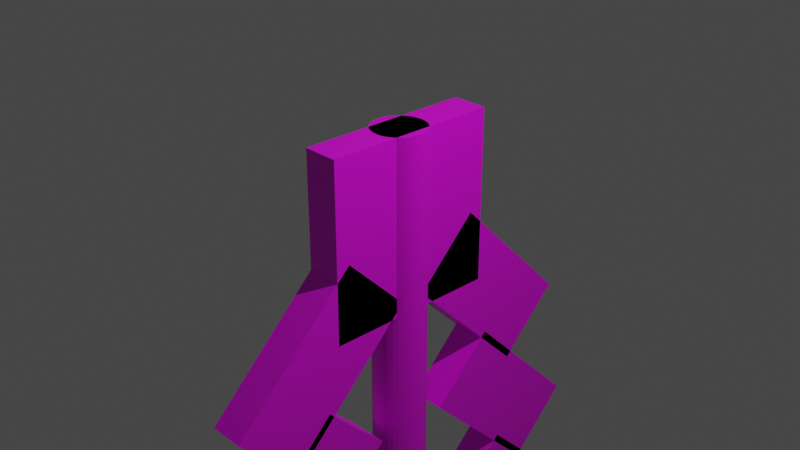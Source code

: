# Source: Gohei.blend  (saved by Blender 3.4.6; exported with 4.5.12 LTS)
import bpy
from mathutils import Matrix  # noqa: F401  (used for matrix-valued properties, if any)

bpy.ops.wm.read_factory_settings(use_empty=True)
scene = bpy.context.scene
scene.name = 'Scene'

# ---- collections
col_collection = bpy.data.collections.new('Collection'); scene.collection.children.link(col_collection)

# ---- images (referenced by path relative to the original .blend; pixels are not part of the script)
import os
ASSET_DIR = os.environ.get("B2B_ASSET_DIR", "")  # directory of the original .blend (textures are referenced by path, not embedded)
HERE = os.path.dirname(os.path.abspath(__file__))  # packed textures are extracted next to this script under _unpacked/

def load_image(name, relpath, width, height, colorspace="sRGB"):
    """Load a texture the original file referenced (path relative to the .blend, or extracted next to this script)."""
    p = next((c for c in (os.path.join(HERE, relpath), os.path.join(ASSET_DIR, relpath)) if relpath and os.path.exists(c)), "")
    if p:
        img = bpy.data.images.load(p, check_existing=True)
        img.name = name
    else:  # same state as the original file: an image datablock whose file is absent (Cycles renders it pink)
        img = bpy.data.images.new(name, width, height)
        img.source = "FILE"
        img.filepath = "//" + (relpath or name)
    img.colorspace_settings.name = colorspace
    return img
img_white_png = load_image('white.png', 'white.png', 1024, 1024, 'sRGB')
img_beige_png = load_image('beige.png', 'beige.png', 1024, 1024, 'sRGB')

# ---- materials (node trees are filled in below, after node groups)
mat_material_white = bpy.data.materials.new('Material.white')
mat_material_white.alpha_threshold = 0.0
mat_material_white.use_transparent_shadow = False
mat_material_white.roughness = 0.5
mat_material_white.line_color = (0.0, 0.0, 0.0, 1.0)
mat_material_beige = bpy.data.materials.new('Material.beige')
mat_material_beige.use_transparent_shadow = False

# ---- material node trees
mat_material_white.use_nodes = True; mat_material_white.node_tree.nodes.clear()
_N = mat_material_white.node_tree.nodes; _L = mat_material_white.node_tree.links
n0 = _N.new('ShaderNodeOutputMaterial'); n0.name = 'Material Output'; n0.location = (300, 300)
n1 = _N.new('ShaderNodeBsdfPrincipled'); n1.name = 'Principled BSDF'; n1.location = (10, 300)
n1.distribution = 'GGX'
n1.subsurface_method = 'RANDOM_WALK_SKIN'
n1.inputs[3].default_value = 1.45
n1.inputs[27].default_value = (0.0, 0.0, 0.0, 1.0)
n1.inputs[28].default_value = 1.0
n2 = _N.new('ShaderNodeTexImage'); n2.name = 'Image Texture'; n2.location = (-180, 271)
n2.image = img_white_png
_L.new(n1.outputs[0], n0.inputs[0])
_L.new(n2.outputs[0], n1.inputs[0])
n0.is_active_output = True
mat_material_beige.use_nodes = True; mat_material_beige.node_tree.nodes.clear()
_N = mat_material_beige.node_tree.nodes; _L = mat_material_beige.node_tree.links
n0 = _N.new('ShaderNodeBsdfPrincipled'); n0.name = 'Principled BSDF'; n0.location = (10, 300)
n0.distribution = 'GGX'
n0.subsurface_method = 'RANDOM_WALK_SKIN'
n0.inputs[3].default_value = 1.45
n0.inputs[27].default_value = (0.0, 0.0, 0.0, 1.0)
n0.inputs[28].default_value = 1.0
n1 = _N.new('ShaderNodeOutputMaterial'); n1.name = 'Material Output'; n1.location = (300, 300)
n2 = _N.new('ShaderNodeTexImage'); n2.name = 'Image Texture'; n2.location = (-280, 271)
n2.image = img_beige_png
_L.new(n0.outputs[0], n1.inputs[0])
_L.new(n2.outputs[0], n0.inputs[0])
n1.is_active_output = True

# ---- world
world_world = bpy.data.worlds.new('World'); scene.world = world_world
world_world.use_nodes = True; world_world.node_tree.nodes.clear()
_N = world_world.node_tree.nodes; _L = world_world.node_tree.links
n0 = _N.new('ShaderNodeOutputWorld'); n0.name = 'World Output'; n0.location = (300, 300)
n1 = _N.new('ShaderNodeBackground'); n1.name = 'Background'; n1.location = (10, 300)
n1.inputs[0].default_value = (0.05088, 0.05088, 0.05088, 1.0)
_L.new(n1.outputs[0], n0.inputs[0])
n0.is_active_output = True
world_world.color = (0.05088, 0.05088, 0.05088)
world_world.use_sun_shadow = False
world_world.sun_shadow_jitter_overblur = 0.0

# ---- cameras
cam_camera = bpy.data.cameras.new('Camera')
cam_camera.clip_end = 100.0
cam_camera.ortho_scale = 7.314

# ---- lights
light_light = bpy.data.lights.new('Light', 'POINT')
light_light.transmission_factor = 0.0
light_light.energy = 1000.0
light_light.shadow_soft_size = 0.1
light_light.shadow_maximum_resolution = 0.006
light_light.use_absolute_resolution = True

# ---- meshes
me_cube = bpy.data.meshes.new('Cube')
me_cube.from_pydata([(1.0, 1.0, 1.0), (1.0, 1.0, -1.0), (1.0, -1.0, 1.0), (1.0, -1.0, -1.0), (-1.0, 1.0, 1.0), (-1.0, 1.0, -1.0), (-1.0, -1.0, 1.0), (-1.0, -1.0, -1.0)], [], [(0, 4, 6, 2), (3, 2, 6, 7), (7, 6, 4, 5), (5, 1, 3, 7), (1, 0, 2, 3), (5, 4, 0, 1)])
_uv = me_cube.uv_layers.new(name='UVMap')
_uv.uv.foreach_set('vector', [0.625, 0.5, 0.875, 0.5, 0.875, 0.75, 0.625, 0.75, 0.375, 0.75, 0.625, 0.75, 0.625, 1.0, 0.375, 1.0, 0.375, 0.0, 0.625, 0.0, 0.625, 0.25, 0.375, 0.25, 0.125, 0.5, 0.375, 0.5, 0.375, 0.75, 0.125, 0.75, 0.375, 0.5, 0.625, 0.5, 0.625, 0.75, 0.375, 0.75, 0.375, 0.25, 0.625, 0.25, 0.625, 0.5, 0.375, 0.5])
me_cube.materials.append(mat_material_white)
me_cube.use_mirror_vertex_groups = False
me_cube.update()
me_cube_001 = bpy.data.meshes.new('Cube.001')
me_cube_001.from_pydata([(1.0, 1.0, 1.0), (1.0, 1.0, -1.0), (1.0, -1.0, 1.0), (1.0, -1.0, -1.0), (-1.0, 1.0, 1.0), (-1.0, 1.0, -1.0), (-1.0, -1.0, 1.0), (-1.0, -1.0, -1.0)], [], [(0, 4, 6, 2), (3, 2, 6, 7), (7, 6, 4, 5), (5, 1, 3, 7), (1, 0, 2, 3), (5, 4, 0, 1)])
_uv = me_cube_001.uv_layers.new(name='UVMap')
_uv.uv.foreach_set('vector', [0.625, 0.5, 0.875, 0.5, 0.875, 0.75, 0.625, 0.75, 0.375, 0.75, 0.625, 0.75, 0.625, 1.0, 0.375, 1.0, 0.375, 0.0, 0.625, 0.0, 0.625, 0.25, 0.375, 0.25, 0.125, 0.5, 0.375, 0.5, 0.375, 0.75, 0.125, 0.75, 0.375, 0.5, 0.625, 0.5, 0.625, 0.75, 0.375, 0.75, 0.375, 0.25, 0.625, 0.25, 0.625, 0.5, 0.375, 0.5])
me_cube_001.materials.append(mat_material_white)
me_cube_001.use_mirror_vertex_groups = False
me_cube_001.update()
me_cube_003 = bpy.data.meshes.new('Cube.003')
me_cube_003.from_pydata([(1.0, 1.0, 1.0), (1.0, 1.0, -1.0), (1.0, -1.0, 1.0), (1.0, -1.0, -1.0), (-1.0, 1.0, 1.0), (-1.0, 1.0, -1.0), (-1.0, -1.0, 1.0), (-1.0, -1.0, -1.0)], [], [(0, 4, 6, 2), (3, 2, 6, 7), (7, 6, 4, 5), (5, 1, 3, 7), (1, 0, 2, 3), (5, 4, 0, 1)])
_uv = me_cube_003.uv_layers.new(name='UVMap')
_uv.uv.foreach_set('vector', [0.625, 0.5, 0.875, 0.5, 0.875, 0.75, 0.625, 0.75, 0.375, 0.75, 0.625, 0.75, 0.625, 1.0, 0.375, 1.0, 0.375, 0.0, 0.625, 0.0, 0.625, 0.25, 0.375, 0.25, 0.125, 0.5, 0.375, 0.5, 0.375, 0.75, 0.125, 0.75, 0.375, 0.5, 0.625, 0.5, 0.625, 0.75, 0.375, 0.75, 0.375, 0.25, 0.625, 0.25, 0.625, 0.5, 0.375, 0.5])
me_cube_003.materials.append(mat_material_white)
me_cube_003.use_mirror_vertex_groups = False
me_cube_003.update()
me_cube_004 = bpy.data.meshes.new('Cube.004')
me_cube_004.from_pydata([(1.0, 1.0, 1.0), (1.0, 1.0, -1.0), (1.0, -1.0, 1.0), (1.0, -1.0, -1.0), (-1.0, 1.0, 1.0), (-1.0, 1.0, -1.0), (-1.0, -1.0, 1.0), (-1.0, -1.0, -1.0)], [], [(0, 4, 6, 2), (3, 2, 6, 7), (7, 6, 4, 5), (5, 1, 3, 7), (1, 0, 2, 3), (5, 4, 0, 1)])
_uv = me_cube_004.uv_layers.new(name='UVMap')
_uv.uv.foreach_set('vector', [0.625, 0.5, 0.875, 0.5, 0.875, 0.75, 0.625, 0.75, 0.375, 0.75, 0.625, 0.75, 0.625, 1.0, 0.375, 1.0, 0.375, 0.0, 0.625, 0.0, 0.625, 0.25, 0.375, 0.25, 0.125, 0.5, 0.375, 0.5, 0.375, 0.75, 0.125, 0.75, 0.375, 0.5, 0.625, 0.5, 0.625, 0.75, 0.375, 0.75, 0.375, 0.25, 0.625, 0.25, 0.625, 0.5, 0.375, 0.5])
me_cube_004.materials.append(mat_material_white)
me_cube_004.use_mirror_vertex_groups = False
me_cube_004.update()
me_cube_005 = bpy.data.meshes.new('Cube.005')
me_cube_005.from_pydata([(1.0, 1.0, 1.0), (1.0, 1.0, -1.0), (1.0, -1.0, 1.0), (1.0, -1.0, -1.0), (-1.0, 1.0, 1.0), (-1.0, 1.0, -1.0), (-1.0, -1.0, 1.0), (-1.0, -1.0, -1.0)], [], [(0, 4, 6, 2), (3, 2, 6, 7), (7, 6, 4, 5), (5, 1, 3, 7), (1, 0, 2, 3), (5, 4, 0, 1)])
_uv = me_cube_005.uv_layers.new(name='UVMap')
_uv.uv.foreach_set('vector', [0.625, 0.5, 0.875, 0.5, 0.875, 0.75, 0.625, 0.75, 0.375, 0.75, 0.625, 0.75, 0.625, 1.0, 0.375, 1.0, 0.375, 0.0, 0.625, 0.0, 0.625, 0.25, 0.375, 0.25, 0.125, 0.5, 0.375, 0.5, 0.375, 0.75, 0.125, 0.75, 0.375, 0.5, 0.625, 0.5, 0.625, 0.75, 0.375, 0.75, 0.375, 0.25, 0.625, 0.25, 0.625, 0.5, 0.375, 0.5])
me_cube_005.materials.append(mat_material_white)
me_cube_005.use_mirror_vertex_groups = False
me_cube_005.update()
me_cube_006 = bpy.data.meshes.new('Cube.006')
me_cube_006.from_pydata([(1.0, 1.0, 1.0), (1.0, 1.0, -1.0), (1.0, -1.0, 1.0), (1.0, -1.0, -1.0), (-1.0, 1.0, 1.0), (-1.0, 1.0, -1.0), (-1.0, -1.0, 1.0), (-1.0, -1.0, -1.0)], [], [(0, 4, 6, 2), (3, 2, 6, 7), (7, 6, 4, 5), (5, 1, 3, 7), (1, 0, 2, 3), (5, 4, 0, 1)])
_uv = me_cube_006.uv_layers.new(name='UVMap')
_uv.uv.foreach_set('vector', [0.625, 0.5, 0.875, 0.5, 0.875, 0.75, 0.625, 0.75, 0.375, 0.75, 0.625, 0.75, 0.625, 1.0, 0.375, 1.0, 0.375, 0.0, 0.625, 0.0, 0.625, 0.25, 0.375, 0.25, 0.125, 0.5, 0.375, 0.5, 0.375, 0.75, 0.125, 0.75, 0.375, 0.5, 0.625, 0.5, 0.625, 0.75, 0.375, 0.75, 0.375, 0.25, 0.625, 0.25, 0.625, 0.5, 0.375, 0.5])
me_cube_006.materials.append(mat_material_white)
me_cube_006.use_mirror_vertex_groups = False
me_cube_006.update()
me_cube_007 = bpy.data.meshes.new('Cube.007')
me_cube_007.from_pydata([(1.0, 1.0, 1.0), (1.0, 1.0, -1.0), (1.0, -1.0, 1.0), (1.0, -1.0, -1.0), (-1.0, 1.0, 1.0), (-1.0, 1.0, -1.0), (-1.0, -1.0, 1.0), (-1.0, -1.0, -1.0)], [], [(0, 4, 6, 2), (3, 2, 6, 7), (7, 6, 4, 5), (5, 1, 3, 7), (1, 0, 2, 3), (5, 4, 0, 1)])
_uv = me_cube_007.uv_layers.new(name='UVMap')
_uv.uv.foreach_set('vector', [0.625, 0.5, 0.875, 0.5, 0.875, 0.75, 0.625, 0.75, 0.375, 0.75, 0.625, 0.75, 0.625, 1.0, 0.375, 1.0, 0.375, 0.0, 0.625, 0.0, 0.625, 0.25, 0.375, 0.25, 0.125, 0.5, 0.375, 0.5, 0.375, 0.75, 0.125, 0.75, 0.375, 0.5, 0.625, 0.5, 0.625, 0.75, 0.375, 0.75, 0.375, 0.25, 0.625, 0.25, 0.625, 0.5, 0.375, 0.5])
me_cube_007.materials.append(mat_material_white)
me_cube_007.use_mirror_vertex_groups = False
me_cube_007.update()
me_cube_008 = bpy.data.meshes.new('Cube.008')
me_cube_008.from_pydata([(1.0, 1.0, 1.0), (1.0, 1.0, -1.0), (1.0, -1.0, 1.0), (1.0, -1.0, -1.0), (-1.0, 1.0, 1.0), (-1.0, 1.0, -1.0), (-1.0, -1.0, 1.0), (-1.0, -1.0, -1.0)], [], [(0, 4, 6, 2), (3, 2, 6, 7), (7, 6, 4, 5), (5, 1, 3, 7), (1, 0, 2, 3), (5, 4, 0, 1)])
_uv = me_cube_008.uv_layers.new(name='UVMap')
_uv.uv.foreach_set('vector', [0.625, 0.5, 0.875, 0.5, 0.875, 0.75, 0.625, 0.75, 0.375, 0.75, 0.625, 0.75, 0.625, 1.0, 0.375, 1.0, 0.375, 0.0, 0.625, 0.0, 0.625, 0.25, 0.375, 0.25, 0.125, 0.5, 0.375, 0.5, 0.375, 0.75, 0.125, 0.75, 0.375, 0.5, 0.625, 0.5, 0.625, 0.75, 0.375, 0.75, 0.375, 0.25, 0.625, 0.25, 0.625, 0.5, 0.375, 0.5])
me_cube_008.materials.append(mat_material_white)
me_cube_008.use_mirror_vertex_groups = False
me_cube_008.update()
me_cube_009 = bpy.data.meshes.new('Cube.009')
me_cube_009.from_pydata([(1.0, 1.0, 1.0), (1.0, 1.0, -1.0), (1.0, -1.0, 1.0), (1.0, -1.0, -1.0), (-1.0, 1.0, 1.0), (-1.0, 1.0, -1.0), (-1.0, -1.0, 1.0), (-1.0, -1.0, -1.0)], [], [(0, 4, 6, 2), (3, 2, 6, 7), (7, 6, 4, 5), (5, 1, 3, 7), (1, 0, 2, 3), (5, 4, 0, 1)])
_uv = me_cube_009.uv_layers.new(name='UVMap')
_uv.uv.foreach_set('vector', [0.625, 0.5, 0.875, 0.5, 0.875, 0.75, 0.625, 0.75, 0.375, 0.75, 0.625, 0.75, 0.625, 1.0, 0.375, 1.0, 0.375, 0.0, 0.625, 0.0, 0.625, 0.25, 0.375, 0.25, 0.125, 0.5, 0.375, 0.5, 0.375, 0.75, 0.125, 0.75, 0.375, 0.5, 0.625, 0.5, 0.625, 0.75, 0.375, 0.75, 0.375, 0.25, 0.625, 0.25, 0.625, 0.5, 0.375, 0.5])
me_cube_009.materials.append(mat_material_white)
me_cube_009.use_mirror_vertex_groups = False
me_cube_009.update()
me_cylinder = bpy.data.meshes.new('Cylinder')
me_cylinder.from_pydata([(0.0, 1.0, -1.0), (0.0, 1.0, 1.0), (0.1951, 0.9808, -1.0), (0.1951, 0.9808, 1.0), (0.3827, 0.9239, -1.0), (0.3827, 0.9239, 1.0), (0.5556, 0.8315, -1.0), (0.5556, 0.8315, 1.0), (0.7071, 0.7071, -1.0), (0.7071, 0.7071, 1.0), (0.8315, 0.5556, -1.0), (0.8315, 0.5556, 1.0), (0.9239, 0.3827, -1.0), (0.9239, 0.3827, 1.0), (0.9808, 0.1951, -1.0), (0.9808, 0.1951, 1.0), (1.0, 0.0, -1.0), (1.0, 0.0, 1.0), (0.9808, -0.1951, -1.0), (0.9808, -0.1951, 1.0), (0.9239, -0.3827, -1.0), (0.9239, -0.3827, 1.0), (0.8315, -0.5556, -1.0), (0.8315, -0.5556, 1.0), (0.7071, -0.7071, -1.0), (0.7071, -0.7071, 1.0), (0.5556, -0.8315, -1.0), (0.5556, -0.8315, 1.0), (0.3827, -0.9239, -1.0), (0.3827, -0.9239, 1.0), (0.1951, -0.9808, -1.0), (0.1951, -0.9808, 1.0), (0.0, -1.0, -1.0), (0.0, -1.0, 1.0), (-0.1951, -0.9808, -1.0), (-0.1951, -0.9808, 1.0), (-0.3827, -0.9239, -1.0), (-0.3827, -0.9239, 1.0), (-0.5556, -0.8315, -1.0), (-0.5556, -0.8315, 1.0), (-0.7071, -0.7071, -1.0), (-0.7071, -0.7071, 1.0), (-0.8315, -0.5556, -1.0), (-0.8315, -0.5556, 1.0), (-0.9239, -0.3827, -1.0), (-0.9239, -0.3827, 1.0), (-0.9808, -0.1951, -1.0), (-0.9808, -0.1951, 1.0), (-1.0, 0.0, -1.0), (-1.0, 0.0, 1.0), (-0.9808, 0.1951, -1.0), (-0.9808, 0.1951, 1.0), (-0.9239, 0.3827, -1.0), (-0.9239, 0.3827, 1.0), (-0.8315, 0.5556, -1.0), (-0.8315, 0.5556, 1.0), (-0.7071, 0.7071, -1.0), (-0.7071, 0.7071, 1.0), (-0.5556, 0.8315, -1.0), (-0.5556, 0.8315, 1.0), (-0.3827, 0.9239, -1.0), (-0.3827, 0.9239, 1.0), (-0.1951, 0.9808, -1.0), (-0.1951, 0.9808, 1.0)], [], [(0, 1, 3, 2), (2, 3, 5, 4), (4, 5, 7, 6), (6, 7, 9, 8), (8, 9, 11, 10), (10, 11, 13, 12), (12, 13, 15, 14), (14, 15, 17, 16), (16, 17, 19, 18), (18, 19, 21, 20), (20, 21, 23, 22), (22, 23, 25, 24), (24, 25, 27, 26), (26, 27, 29, 28), (28, 29, 31, 30), (30, 31, 33, 32), (32, 33, 35, 34), (34, 35, 37, 36), (36, 37, 39, 38), (38, 39, 41, 40), (40, 41, 43, 42), (42, 43, 45, 44), (44, 45, 47, 46), (46, 47, 49, 48), (48, 49, 51, 50), (50, 51, 53, 52), (52, 53, 55, 54), (54, 55, 57, 56), (56, 57, 59, 58), (58, 59, 61, 60), (3, 1, 63, 61, 59, 57, 55, 53, 51, 49, 47, 45, 43, 41, 39, 37, 35, 33, 31, 29, 27, 25, 23, 21, 19, 17, 15, 13, 11, 9, 7, 5), (60, 61, 63, 62), (62, 63, 1, 0), (0, 2, 4, 6, 8, 10, 12, 14, 16, 18, 20, 22, 24, 26, 28, 30, 32, 34, 36, 38, 40, 42, 44, 46, 48, 50, 52, 54, 56, 58, 60, 62)])
_uv = me_cylinder.uv_layers.new(name='UVMap')
_uv.uv.foreach_set('vector', [1.0, 0.5, 1.0, 1.0, 0.9688, 1.0, 0.9688, 0.5, 0.9688, 0.5, 0.9688, 1.0, 0.9375, 1.0, 0.9375, 0.5, 0.9375, 0.5, 0.9375, 1.0, 0.9062, 1.0, 0.9062, 0.5, 0.9062, 0.5, 0.9062, 1.0, 0.875, 1.0, 0.875, 0.5, 0.875, 0.5, 0.875, 1.0, 0.8438, 1.0, 0.8438, 0.5, 0.8438, 0.5, 0.8438, 1.0, 0.8125, 1.0, 0.8125, 0.5, 0.8125, 0.5, 0.8125, 1.0, 0.7812, 1.0, 0.7812, 0.5, 0.7812, 0.5, 0.7812, 1.0, 0.75, 1.0, 0.75, 0.5, 0.75, 0.5, 0.75, 1.0, 0.7188, 1.0, 0.7188, 0.5, 0.7188, 0.5, 0.7188, 1.0, 0.6875, 1.0, 0.6875, 0.5, 0.6875, 0.5, 0.6875, 1.0, 0.6562, 1.0, 0.6562, 0.5, 0.6562, 0.5, 0.6562, 1.0, 0.625, 1.0, 0.625, 0.5, 0.625, 0.5, 0.625, 1.0, 0.5938, 1.0, 0.5938, 0.5, 0.5938, 0.5, 0.5938, 1.0, 0.5625, 1.0, 0.5625, 0.5, 0.5625, 0.5, 0.5625, 1.0, 0.5312, 1.0, 0.5312, 0.5, 0.5312, 0.5, 0.5312, 1.0, 0.5, 1.0, 0.5, 0.5, 0.5, 0.5, 0.5, 1.0, 0.4688, 1.0, 0.4688, 0.5, 0.4688, 0.5, 0.4688, 1.0, 0.4375, 1.0, 0.4375, 0.5, 0.4375, 0.5, 0.4375, 1.0, 0.4062, 1.0, 0.4062, 0.5, 0.4062, 0.5, 0.4062, 1.0, 0.375, 1.0, 0.375, 0.5, 0.375, 0.5, 0.375, 1.0, 0.3438, 1.0, 0.3438, 0.5, 0.3438, 0.5, 0.3438, 1.0, 0.3125, 1.0, 0.3125, 0.5, 0.3125, 0.5, 0.3125, 1.0, 0.2812, 1.0, 0.2812, 0.5, 0.2812, 0.5, 0.2812, 1.0, 0.25, 1.0, 0.25, 0.5, 0.25, 0.5, 0.25, 1.0, 0.2188, 1.0, 0.2188, 0.5, 0.2188, 0.5, 0.2188, 1.0, 0.1875, 1.0, 0.1875, 0.5, 0.1875, 0.5, 0.1875, 1.0, 0.1562, 1.0, 0.1562, 0.5, 0.1562, 0.5, 0.1562, 1.0, 0.125, 1.0, 0.125, 0.5, 0.125, 0.5, 0.125, 1.0, 0.09375, 1.0, 0.09375, 0.5, 0.09375, 0.5, 0.09375, 1.0, 0.0625, 1.0, 0.0625, 0.5, 0.2968, 0.4854, 0.25, 0.49, 0.2032, 0.4854, 0.1582, 0.4717, 0.1167, 0.4496, 0.08029, 0.4197, 0.05045, 0.3833, 0.02827, 0.3418, 0.01461, 0.2968, 0.01, 0.25, 0.01461, 0.2032, 0.02827, 0.1582, 0.05045, 0.1167, 0.08029, 0.08029, 0.1167, 0.05045, 0.1582, 0.02827, 0.2032, 0.01461, 0.25, 0.01, 0.2968, 0.01461, 0.3418, 0.02827, 0.3833, 0.05045, 0.4197, 0.08029, 0.4496, 0.1167, 0.4717, 0.1582, 0.4854, 0.2032, 0.49, 0.25, 0.4854, 0.2968, 0.4717, 0.3418, 0.4496, 0.3833, 0.4197, 0.4197, 0.3833, 0.4496, 0.3418, 0.4717, 0.0625, 0.5, 0.0625, 1.0, 0.03125, 1.0, 0.03125, 0.5, 0.03125, 0.5, 0.03125, 1.0, 0.0, 1.0, 0.0, 0.5, 0.75, 0.49, 0.7968, 0.4854, 0.8418, 0.4717, 0.8833, 0.4496, 0.9197, 0.4197, 0.9496, 0.3833, 0.9717, 0.3418, 0.9854, 0.2968, 0.99, 0.25, 0.9854, 0.2032, 0.9717, 0.1582, 0.9496, 0.1167, 0.9197, 0.08029, 0.8833, 0.05045, 0.8418, 0.02827, 0.7968, 0.01461, 0.75, 0.01, 0.7032, 0.01461, 0.6582, 0.02827, 0.6167, 0.05045, 0.5803, 0.08029, 0.5504, 0.1167, 0.5283, 0.1582, 0.5146, 0.2032, 0.51, 0.25, 0.5146, 0.2968, 0.5283, 0.3418, 0.5504, 0.3833, 0.5803, 0.4197, 0.6167, 0.4496, 0.6582, 0.4717, 0.7032, 0.4854])
me_cylinder.materials.append(mat_material_beige)
me_cylinder.update()

# ---- objects
ob_cube = bpy.data.objects.new('Cube', me_cube)
ob_light = bpy.data.objects.new('Light', light_light)
ob_camera = bpy.data.objects.new('Camera', cam_camera)
ob_cube_001 = bpy.data.objects.new('Cube.001', me_cube_001)
ob_cube_002 = bpy.data.objects.new('Cube.002', me_cube_003)
ob_cube_003 = bpy.data.objects.new('Cube.003', me_cube_004)
ob_cube_004 = bpy.data.objects.new('Cube.004', me_cube_005)
ob_cube_005 = bpy.data.objects.new('Cube.005', me_cube_006)
ob_cube_006 = bpy.data.objects.new('Cube.006', me_cube_007)
ob_cube_007 = bpy.data.objects.new('Cube.007', me_cube_008)
ob_cube_008 = bpy.data.objects.new('Cube.008', me_cube_009)
ob_cylinder = bpy.data.objects.new('Cylinder', me_cylinder)

# ---- transforms, parenting, visibility, modifiers, constraints
ob_cube.location = (0.0, 0.0, 0.0)
ob_cube.scale = (0.2, 1.0, 1.0)
ob_cube.lock_rotations_4d = False
ob_cube.empty_display_type = 'ARROWS'
ob_cube.lineart.crease_threshold = 0.0
ob_light.location = (4.076, 1.005, 5.904)
ob_light.rotation_euler = (0.6503, 0.05522, 1.866)
ob_light.lock_rotations_4d = False
ob_light.empty_display_type = 'ARROWS'
ob_light.color = (0.0, 0.0, 0.0, 0.0)
ob_light.lineart.crease_threshold = 0.0
ob_camera.location = (7.359, -6.926, 4.958)
ob_camera.rotation_euler = (1.109, 0.0, 0.8149)
ob_camera.lock_rotations_4d = False
ob_camera.empty_display_type = 'ARROWS'
ob_camera.color = (0.0, 0.0, 0.0, 0.0)
ob_camera.display_type = 'WIRE'
ob_camera.lineart.crease_threshold = 0.0
ob_cube_001.location = (0.0, -1.2, -1.2)
ob_cube_001.rotation_euler = (-0.7854, 0.0, 0.0)
ob_cube_001.scale = (0.2, 0.5, 1.0)
ob_cube_001.lock_rotations_4d = False
ob_cube_001.empty_display_type = 'ARROWS'
ob_cube_001.lineart.crease_threshold = 0.0
ob_cube_002.location = (0.0, -1.5, -2.8)
ob_cube_002.rotation_euler = (-0.7854, 0.0, 0.0)
ob_cube_002.scale = (0.2, 0.5, 1.0)
ob_cube_002.lock_rotations_4d = False
ob_cube_002.empty_display_type = 'ARROWS'
ob_cube_002.lineart.crease_threshold = 0.0
ob_cube_003.location = (0.0, -1.8, -4.4)
ob_cube_003.rotation_euler = (-0.7854, 0.0, 0.0)
ob_cube_003.scale = (0.2, 0.5, 1.0)
ob_cube_003.lock_rotations_4d = False
ob_cube_003.empty_display_type = 'ARROWS'
ob_cube_003.lineart.crease_threshold = 0.0
ob_cube_004.location = (0.0, 2.1, -6.0)
ob_cube_004.rotation_euler = (0.7854, 0.0, 0.0)
ob_cube_004.scale = (0.2, 0.5, 1.0)
ob_cube_004.lock_rotations_4d = False
ob_cube_004.empty_display_type = 'ARROWS'
ob_cube_004.lineart.crease_threshold = 0.0
ob_cube_005.location = (0.0, 1.2, -1.2)
ob_cube_005.rotation_euler = (0.7854, 0.0, 0.0)
ob_cube_005.scale = (0.2, 0.5, 1.0)
ob_cube_005.lock_rotations_4d = False
ob_cube_005.empty_display_type = 'ARROWS'
ob_cube_005.lineart.crease_threshold = 0.0
ob_cube_006.location = (0.0, 1.5, -2.8)
ob_cube_006.rotation_euler = (0.7854, 0.0, 0.0)
ob_cube_006.scale = (0.2, 0.5, 1.0)
ob_cube_006.lock_rotations_4d = False
ob_cube_006.empty_display_type = 'ARROWS'
ob_cube_006.lineart.crease_threshold = 0.0
ob_cube_007.location = (0.0, 1.8, -4.4)
ob_cube_007.rotation_euler = (0.7854, 0.0, 0.0)
ob_cube_007.scale = (0.2, 0.5, 1.0)
ob_cube_007.lock_rotations_4d = False
ob_cube_007.empty_display_type = 'ARROWS'
ob_cube_007.lineart.crease_threshold = 0.0
ob_cube_008.location = (0.0, -2.1, -6.0)
ob_cube_008.rotation_euler = (-0.7854, 0.0, 0.0)
ob_cube_008.scale = (0.2, 0.5, 1.0)
ob_cube_008.lock_rotations_4d = False
ob_cube_008.empty_display_type = 'ARROWS'
ob_cube_008.lineart.crease_threshold = 0.0
ob_cylinder.location = (0.0, 0.0, -5.0)
ob_cylinder.scale = (0.3, 0.3, 6.0)

# ---- collection membership
col_collection.objects.link(ob_cube)
col_collection.objects.link(ob_light)
col_collection.objects.link(ob_camera)
col_collection.objects.link(ob_cube_001)
col_collection.objects.link(ob_cube_002)
col_collection.objects.link(ob_cube_003)
col_collection.objects.link(ob_cube_004)
col_collection.objects.link(ob_cube_005)
col_collection.objects.link(ob_cube_006)
col_collection.objects.link(ob_cube_007)
col_collection.objects.link(ob_cube_008)
col_collection.objects.link(ob_cylinder)

# ---- scene / render settings (as saved in the file)
scene.camera = ob_camera
scene.frame_start = 1; scene.frame_end = 250; scene.frame_set(1)
scene.render.engine = 'BLENDER_EEVEE_NEXT'
scene.cycles.sampling_pattern = 'TABULATED_SOBOL'
scene.cycles.use_light_tree = False
scene.view_settings.view_transform = 'Filmic'
bpy.context.view_layer.update()
